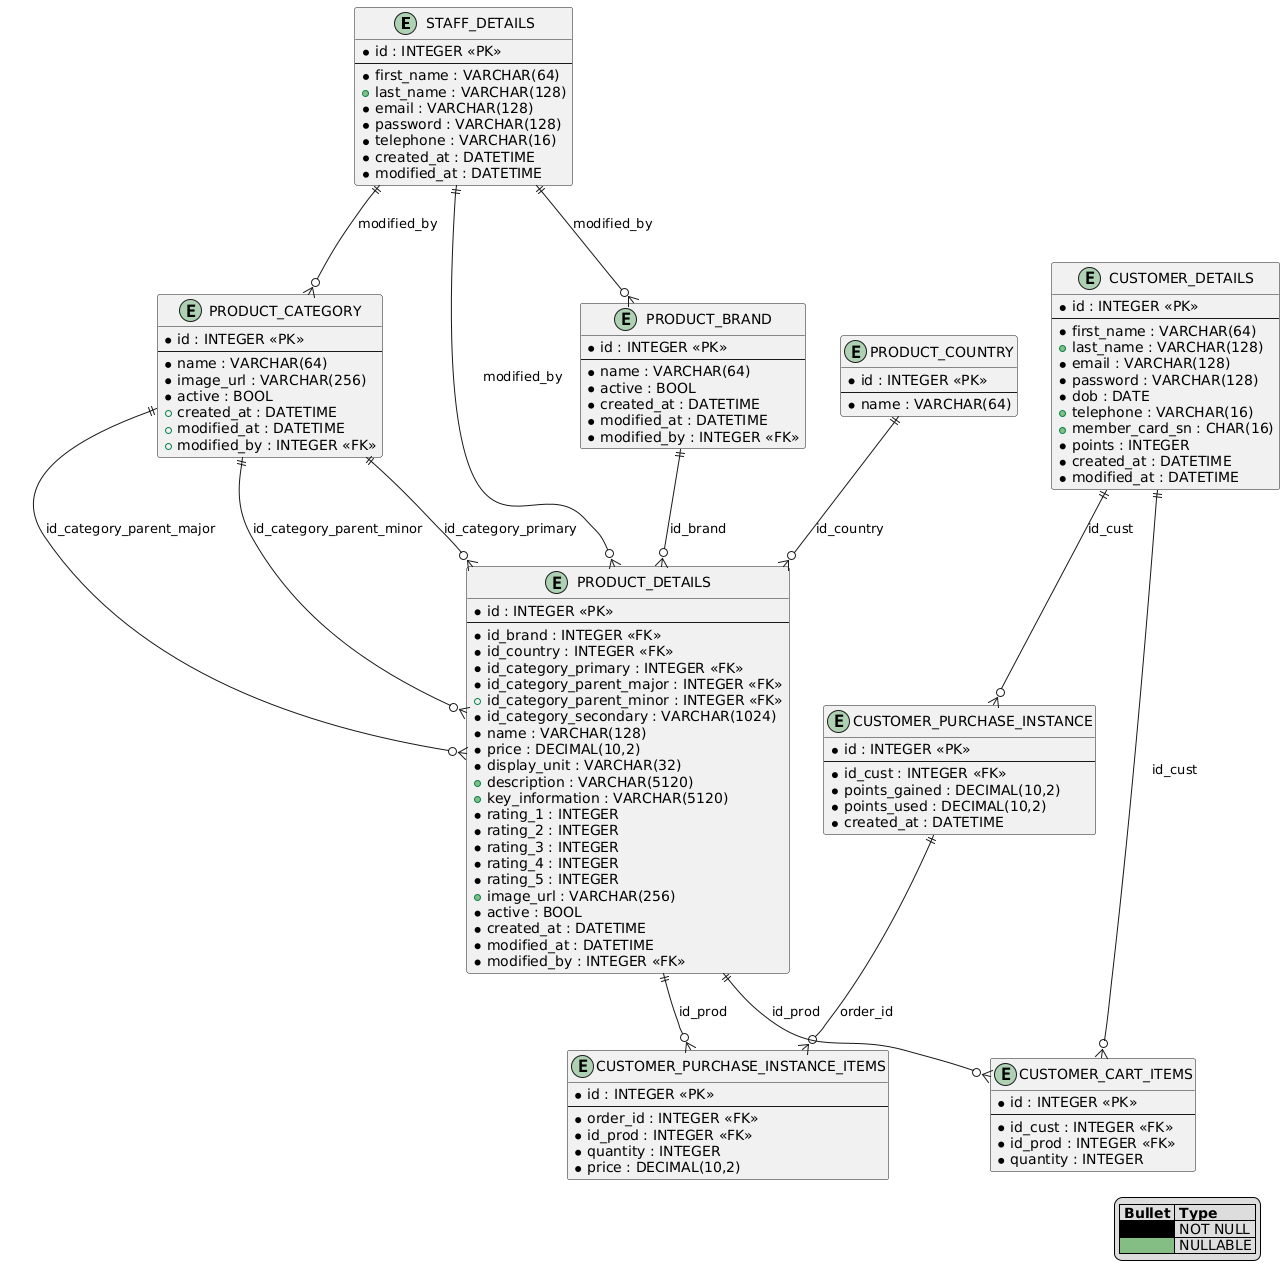

The diagram above was rendered by PlantUML. Its source (embedded in the PNG):
@startuml
entity STAFF_DETAILS {
    * id : INTEGER <<PK>>
    --
    * first_name : VARCHAR(64)
    + last_name : VARCHAR(128)
    * email : VARCHAR(128)
    * password : VARCHAR(128)
    * telephone : VARCHAR(16)
    * created_at : DATETIME
    * modified_at : DATETIME
}

entity CUSTOMER_DETAILS {
    * id : INTEGER <<PK>>
    --
    * first_name : VARCHAR(64)
    + last_name : VARCHAR(128)
    * email : VARCHAR(128)
    * password : VARCHAR(128)
    * dob : DATE
    + telephone : VARCHAR(16)
    + member_card_sn : CHAR(16)
    * points : INTEGER
    * created_at : DATETIME
    * modified_at : DATETIME
}

entity CUSTOMER_PURCHASE_INSTANCE {
    * id : INTEGER <<PK>>
    --
    * id_cust : INTEGER <<FK>>
    * points_gained : DECIMAL(10,2)
    * points_used : DECIMAL(10,2)
    * created_at : DATETIME
}

entity PRODUCT_BRAND {
    * id : INTEGER <<PK>>
    --
    * name : VARCHAR(64)
    * active : BOOL
    * created_at : DATETIME
    * modified_at : DATETIME
    * modified_by : INTEGER <<FK>>
}

entity PRODUCT_COUNTRY {
    * id : INTEGER <<PK>>
    --
    * name : VARCHAR(64)
}

entity PRODUCT_CATEGORY {
    * id : INTEGER <<PK>>
    --
    * name : VARCHAR(64)
    * image_url : VARCHAR(256)
    * active : BOOL
    + created_at : DATETIME
    + modified_at : DATETIME
    + modified_by : INTEGER <<FK>>
}

entity PRODUCT_DETAILS {
    * id : INTEGER <<PK>>
    --
    * id_brand : INTEGER <<FK>>
    * id_country : INTEGER <<FK>>
    * id_category_primary : INTEGER <<FK>>
    * id_category_parent_major : INTEGER <<FK>>
    + id_category_parent_minor : INTEGER <<FK>>
    * id_category_secondary : VARCHAR(1024)
    * name : VARCHAR(128)
    * price : DECIMAL(10,2)
    * display_unit : VARCHAR(32)
    + description : VARCHAR(5120)
    + key_information : VARCHAR(5120)
    * rating_1 : INTEGER
    * rating_2 : INTEGER
    * rating_3 : INTEGER
    * rating_4 : INTEGER
    * rating_5 : INTEGER
    + image_url : VARCHAR(256)
    * active : BOOL
    * created_at : DATETIME
    * modified_at : DATETIME
    * modified_by : INTEGER <<FK>>
}

entity CUSTOMER_PURCHASE_INSTANCE_ITEMS {
    * id : INTEGER <<PK>>
    --
    * order_id : INTEGER <<FK>>
    * id_prod : INTEGER <<FK>>
    * quantity : INTEGER
    * price : DECIMAL(10,2)
}

entity CUSTOMER_CART_ITEMS {
    * id : INTEGER <<PK>>
    --
    * id_cust : INTEGER <<FK>>
    * id_prod : INTEGER <<FK>>
    * quantity : INTEGER
}

STAFF_DETAILS ||--o{ PRODUCT_BRAND : "modified_by"
STAFF_DETAILS ||--o{ PRODUCT_CATEGORY : "modified_by"
STAFF_DETAILS ||--o{ PRODUCT_DETAILS : "modified_by"
CUSTOMER_DETAILS ||--o{ CUSTOMER_PURCHASE_INSTANCE : "id_cust"
CUSTOMER_DETAILS ||--o{ CUSTOMER_CART_ITEMS : "id_cust"
PRODUCT_BRAND ||--o{ PRODUCT_DETAILS : "id_brand"
PRODUCT_COUNTRY ||--o{ PRODUCT_DETAILS : "id_country"
PRODUCT_CATEGORY ||--o{ PRODUCT_DETAILS : "id_category_primary"
PRODUCT_CATEGORY ||--o{ PRODUCT_DETAILS : "id_category_parent_major"
PRODUCT_CATEGORY ||--o{ PRODUCT_DETAILS : "id_category_parent_minor"
PRODUCT_DETAILS ||--o{ CUSTOMER_PURCHASE_INSTANCE_ITEMS : "id_prod"
CUSTOMER_PURCHASE_INSTANCE ||--o{ CUSTOMER_PURCHASE_INSTANCE_ITEMS : "order_id"
PRODUCT_DETAILS ||--o{ CUSTOMER_CART_ITEMS : "id_prod"

legend bottom right
    | **Bullet** | **Type** |
    |<#000000>| NOT NULL |
    |<#84BE84>| NULLABLE |
endlegend
@enduml